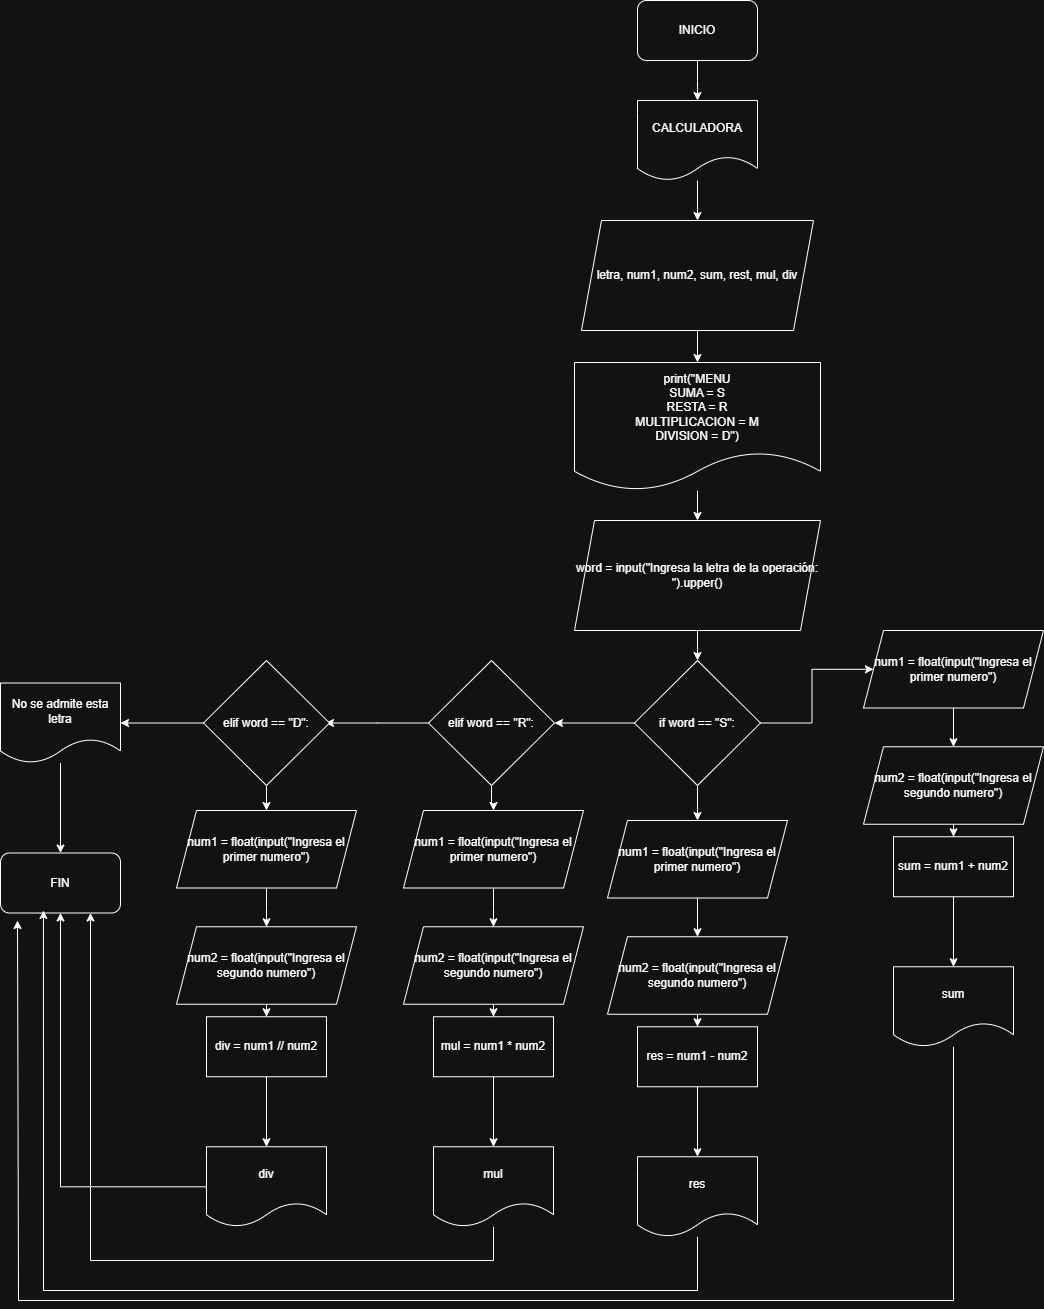

The diagram above was exported from draw.io. Its source (the exported page's mxGraphModel, read from the mxfile embedded in the PNG):
<mxGraphModel dx="1699" dy="473" grid="1" gridSize="10" guides="1" tooltips="1" connect="1" arrows="1" fold="1" page="1" pageScale="1" pageWidth="827" pageHeight="1169" math="0" shadow="0">
  <root>
    <mxCell id="0" />
    <mxCell id="1" parent="0" />
    <mxCell id="Gg-4CT11SF1iJmWvsJxY-2" style="edgeStyle=orthogonalEdgeStyle;rounded=0;orthogonalLoop=1;jettySize=auto;html=1;" parent="1" source="Gg-4CT11SF1iJmWvsJxY-1" edge="1">
      <mxGeometry relative="1" as="geometry">
        <mxPoint x="414" y="250" as="targetPoint" />
      </mxGeometry>
    </mxCell>
    <mxCell id="Gg-4CT11SF1iJmWvsJxY-1" value="INICIO" style="rounded=1;whiteSpace=wrap;html=1;" parent="1" vertex="1">
      <mxGeometry x="354" y="150" width="120" height="60" as="geometry" />
    </mxCell>
    <mxCell id="dtubPjZ-IvrMUzOh1GMb-2" value="" style="edgeStyle=orthogonalEdgeStyle;rounded=0;orthogonalLoop=1;jettySize=auto;html=1;" edge="1" parent="1" source="Gg-4CT11SF1iJmWvsJxY-3" target="dtubPjZ-IvrMUzOh1GMb-1">
      <mxGeometry relative="1" as="geometry" />
    </mxCell>
    <mxCell id="Gg-4CT11SF1iJmWvsJxY-3" value="CALCULADORA" style="shape=document;whiteSpace=wrap;html=1;boundedLbl=1;" parent="1" vertex="1">
      <mxGeometry x="354" y="250" width="120" height="80" as="geometry" />
    </mxCell>
    <mxCell id="dtubPjZ-IvrMUzOh1GMb-4" value="" style="edgeStyle=orthogonalEdgeStyle;rounded=0;orthogonalLoop=1;jettySize=auto;html=1;" edge="1" parent="1" source="dtubPjZ-IvrMUzOh1GMb-1" target="dtubPjZ-IvrMUzOh1GMb-3">
      <mxGeometry relative="1" as="geometry" />
    </mxCell>
    <mxCell id="dtubPjZ-IvrMUzOh1GMb-1" value="letra, num1, num2, sum, rest, mul, div" style="shape=parallelogram;perimeter=parallelogramPerimeter;whiteSpace=wrap;html=1;fixedSize=1;" vertex="1" parent="1">
      <mxGeometry x="298" y="370" width="232" height="110" as="geometry" />
    </mxCell>
    <mxCell id="dtubPjZ-IvrMUzOh1GMb-6" value="" style="edgeStyle=orthogonalEdgeStyle;rounded=0;orthogonalLoop=1;jettySize=auto;html=1;" edge="1" parent="1" source="dtubPjZ-IvrMUzOh1GMb-3" target="dtubPjZ-IvrMUzOh1GMb-5">
      <mxGeometry relative="1" as="geometry" />
    </mxCell>
    <mxCell id="dtubPjZ-IvrMUzOh1GMb-3" value="print(&quot;MENU&lt;div&gt;SUMA = S&lt;/div&gt;&lt;div&gt;RESTA = R&lt;/div&gt;&lt;div&gt;MULTIPLICACION = M&lt;/div&gt;&lt;div&gt;DIVISION = D&quot;)&lt;/div&gt;" style="shape=document;whiteSpace=wrap;html=1;boundedLbl=1;" vertex="1" parent="1">
      <mxGeometry x="291" y="512" width="246" height="128" as="geometry" />
    </mxCell>
    <mxCell id="dtubPjZ-IvrMUzOh1GMb-8" value="" style="edgeStyle=orthogonalEdgeStyle;rounded=0;orthogonalLoop=1;jettySize=auto;html=1;" edge="1" parent="1" source="dtubPjZ-IvrMUzOh1GMb-5" target="dtubPjZ-IvrMUzOh1GMb-7">
      <mxGeometry relative="1" as="geometry" />
    </mxCell>
    <mxCell id="dtubPjZ-IvrMUzOh1GMb-5" value="word = input(&quot;Ingresa la letra de la operación: &quot;).upper()" style="shape=parallelogram;perimeter=parallelogramPerimeter;whiteSpace=wrap;html=1;fixedSize=1;" vertex="1" parent="1">
      <mxGeometry x="291" y="670" width="246" height="110" as="geometry" />
    </mxCell>
    <mxCell id="dtubPjZ-IvrMUzOh1GMb-10" value="" style="edgeStyle=orthogonalEdgeStyle;rounded=0;orthogonalLoop=1;jettySize=auto;html=1;" edge="1" parent="1" source="dtubPjZ-IvrMUzOh1GMb-7" target="dtubPjZ-IvrMUzOh1GMb-9">
      <mxGeometry relative="1" as="geometry" />
    </mxCell>
    <mxCell id="dtubPjZ-IvrMUzOh1GMb-17" value="" style="edgeStyle=orthogonalEdgeStyle;rounded=0;orthogonalLoop=1;jettySize=auto;html=1;" edge="1" parent="1" source="dtubPjZ-IvrMUzOh1GMb-7" target="dtubPjZ-IvrMUzOh1GMb-16">
      <mxGeometry relative="1" as="geometry" />
    </mxCell>
    <mxCell id="dtubPjZ-IvrMUzOh1GMb-24" style="edgeStyle=orthogonalEdgeStyle;rounded=0;orthogonalLoop=1;jettySize=auto;html=1;entryX=0.5;entryY=0;entryDx=0;entryDy=0;" edge="1" parent="1" source="dtubPjZ-IvrMUzOh1GMb-7" target="dtubPjZ-IvrMUzOh1GMb-19">
      <mxGeometry relative="1" as="geometry" />
    </mxCell>
    <mxCell id="dtubPjZ-IvrMUzOh1GMb-7" value="if word == &quot;S&quot;:" style="rhombus;whiteSpace=wrap;html=1;" vertex="1" parent="1">
      <mxGeometry x="351" y="810" width="126" height="125" as="geometry" />
    </mxCell>
    <mxCell id="dtubPjZ-IvrMUzOh1GMb-12" value="" style="edgeStyle=orthogonalEdgeStyle;rounded=0;orthogonalLoop=1;jettySize=auto;html=1;" edge="1" parent="1" source="dtubPjZ-IvrMUzOh1GMb-9">
      <mxGeometry relative="1" as="geometry">
        <mxPoint x="670" y="896.25" as="targetPoint" />
      </mxGeometry>
    </mxCell>
    <mxCell id="dtubPjZ-IvrMUzOh1GMb-9" value="num1 = float(input(&quot;Ingresa el primer numero&quot;)" style="shape=parallelogram;perimeter=parallelogramPerimeter;whiteSpace=wrap;html=1;fixedSize=1;" vertex="1" parent="1">
      <mxGeometry x="580" y="780" width="180" height="77.5" as="geometry" />
    </mxCell>
    <mxCell id="dtubPjZ-IvrMUzOh1GMb-15" value="" style="edgeStyle=orthogonalEdgeStyle;rounded=0;orthogonalLoop=1;jettySize=auto;html=1;" edge="1" parent="1" source="dtubPjZ-IvrMUzOh1GMb-13" target="dtubPjZ-IvrMUzOh1GMb-14">
      <mxGeometry relative="1" as="geometry" />
    </mxCell>
    <mxCell id="dtubPjZ-IvrMUzOh1GMb-13" value="num2 = float(input(&quot;Ingresa el segundo numero&quot;)" style="shape=parallelogram;perimeter=parallelogramPerimeter;whiteSpace=wrap;html=1;fixedSize=1;" vertex="1" parent="1">
      <mxGeometry x="580" y="896.25" width="180" height="77.5" as="geometry" />
    </mxCell>
    <mxCell id="dtubPjZ-IvrMUzOh1GMb-26" value="" style="edgeStyle=orthogonalEdgeStyle;rounded=0;orthogonalLoop=1;jettySize=auto;html=1;" edge="1" parent="1" source="dtubPjZ-IvrMUzOh1GMb-14" target="dtubPjZ-IvrMUzOh1GMb-25">
      <mxGeometry relative="1" as="geometry" />
    </mxCell>
    <mxCell id="dtubPjZ-IvrMUzOh1GMb-14" value="sum = num1 + num2" style="whiteSpace=wrap;html=1;" vertex="1" parent="1">
      <mxGeometry x="610" y="986.25" width="120" height="60" as="geometry" />
    </mxCell>
    <mxCell id="dtubPjZ-IvrMUzOh1GMb-30" value="" style="edgeStyle=orthogonalEdgeStyle;rounded=0;orthogonalLoop=1;jettySize=auto;html=1;" edge="1" parent="1" source="dtubPjZ-IvrMUzOh1GMb-16">
      <mxGeometry relative="1" as="geometry">
        <mxPoint x="42" y="872.5" as="targetPoint" />
      </mxGeometry>
    </mxCell>
    <mxCell id="dtubPjZ-IvrMUzOh1GMb-39" value="" style="edgeStyle=orthogonalEdgeStyle;rounded=0;orthogonalLoop=1;jettySize=auto;html=1;" edge="1" parent="1" source="dtubPjZ-IvrMUzOh1GMb-16" target="dtubPjZ-IvrMUzOh1GMb-33">
      <mxGeometry relative="1" as="geometry" />
    </mxCell>
    <mxCell id="dtubPjZ-IvrMUzOh1GMb-16" value="elif word == &quot;R&quot;:" style="rhombus;whiteSpace=wrap;html=1;" vertex="1" parent="1">
      <mxGeometry x="145" y="810" width="126" height="125" as="geometry" />
    </mxCell>
    <mxCell id="dtubPjZ-IvrMUzOh1GMb-18" value="" style="edgeStyle=orthogonalEdgeStyle;rounded=0;orthogonalLoop=1;jettySize=auto;html=1;" edge="1" parent="1" source="dtubPjZ-IvrMUzOh1GMb-19">
      <mxGeometry relative="1" as="geometry">
        <mxPoint x="414" y="1086.25" as="targetPoint" />
      </mxGeometry>
    </mxCell>
    <mxCell id="dtubPjZ-IvrMUzOh1GMb-19" value="num1 = float(input(&quot;Ingresa el primer numero&quot;)" style="shape=parallelogram;perimeter=parallelogramPerimeter;whiteSpace=wrap;html=1;fixedSize=1;" vertex="1" parent="1">
      <mxGeometry x="324" y="970" width="180" height="77.5" as="geometry" />
    </mxCell>
    <mxCell id="dtubPjZ-IvrMUzOh1GMb-20" value="" style="edgeStyle=orthogonalEdgeStyle;rounded=0;orthogonalLoop=1;jettySize=auto;html=1;" edge="1" parent="1" source="dtubPjZ-IvrMUzOh1GMb-21" target="dtubPjZ-IvrMUzOh1GMb-22">
      <mxGeometry relative="1" as="geometry" />
    </mxCell>
    <mxCell id="dtubPjZ-IvrMUzOh1GMb-21" value="num2 = float(input(&quot;Ingresa el segundo numero&quot;)" style="shape=parallelogram;perimeter=parallelogramPerimeter;whiteSpace=wrap;html=1;fixedSize=1;" vertex="1" parent="1">
      <mxGeometry x="324" y="1086.25" width="180" height="77.5" as="geometry" />
    </mxCell>
    <mxCell id="dtubPjZ-IvrMUzOh1GMb-28" value="" style="edgeStyle=orthogonalEdgeStyle;rounded=0;orthogonalLoop=1;jettySize=auto;html=1;" edge="1" parent="1" source="dtubPjZ-IvrMUzOh1GMb-22" target="dtubPjZ-IvrMUzOh1GMb-27">
      <mxGeometry relative="1" as="geometry" />
    </mxCell>
    <mxCell id="dtubPjZ-IvrMUzOh1GMb-22" value="res = num1 - num2" style="whiteSpace=wrap;html=1;" vertex="1" parent="1">
      <mxGeometry x="354" y="1176.25" width="120" height="60" as="geometry" />
    </mxCell>
    <mxCell id="dtubPjZ-IvrMUzOh1GMb-62" style="edgeStyle=orthogonalEdgeStyle;rounded=0;orthogonalLoop=1;jettySize=auto;html=1;" edge="1" parent="1" source="dtubPjZ-IvrMUzOh1GMb-25">
      <mxGeometry relative="1" as="geometry">
        <mxPoint x="-266" y="1070" as="targetPoint" />
        <Array as="points">
          <mxPoint x="670" y="1450" />
          <mxPoint x="-265" y="1450" />
        </Array>
      </mxGeometry>
    </mxCell>
    <mxCell id="dtubPjZ-IvrMUzOh1GMb-25" value="sum" style="shape=document;whiteSpace=wrap;html=1;boundedLbl=1;" vertex="1" parent="1">
      <mxGeometry x="610" y="1116.25" width="120" height="80" as="geometry" />
    </mxCell>
    <mxCell id="dtubPjZ-IvrMUzOh1GMb-27" value="res" style="shape=document;whiteSpace=wrap;html=1;boundedLbl=1;" vertex="1" parent="1">
      <mxGeometry x="354" y="1306.25" width="120" height="80" as="geometry" />
    </mxCell>
    <mxCell id="dtubPjZ-IvrMUzOh1GMb-54" value="" style="edgeStyle=orthogonalEdgeStyle;rounded=0;orthogonalLoop=1;jettySize=auto;html=1;" edge="1" parent="1" source="dtubPjZ-IvrMUzOh1GMb-31" target="dtubPjZ-IvrMUzOh1GMb-48">
      <mxGeometry relative="1" as="geometry" />
    </mxCell>
    <mxCell id="dtubPjZ-IvrMUzOh1GMb-56" value="" style="edgeStyle=orthogonalEdgeStyle;rounded=0;orthogonalLoop=1;jettySize=auto;html=1;" edge="1" parent="1" source="dtubPjZ-IvrMUzOh1GMb-31" target="dtubPjZ-IvrMUzOh1GMb-55">
      <mxGeometry relative="1" as="geometry" />
    </mxCell>
    <mxCell id="dtubPjZ-IvrMUzOh1GMb-31" value="elif word == &quot;D&quot;:" style="rhombus;whiteSpace=wrap;html=1;" vertex="1" parent="1">
      <mxGeometry x="-80" y="810" width="126" height="125" as="geometry" />
    </mxCell>
    <mxCell id="dtubPjZ-IvrMUzOh1GMb-32" value="" style="edgeStyle=orthogonalEdgeStyle;rounded=0;orthogonalLoop=1;jettySize=auto;html=1;" edge="1" parent="1" source="dtubPjZ-IvrMUzOh1GMb-33">
      <mxGeometry relative="1" as="geometry">
        <mxPoint x="210" y="1076.25" as="targetPoint" />
      </mxGeometry>
    </mxCell>
    <mxCell id="dtubPjZ-IvrMUzOh1GMb-33" value="num1 = float(input(&quot;Ingresa el primer numero&quot;)" style="shape=parallelogram;perimeter=parallelogramPerimeter;whiteSpace=wrap;html=1;fixedSize=1;" vertex="1" parent="1">
      <mxGeometry x="120" y="960" width="180" height="77.5" as="geometry" />
    </mxCell>
    <mxCell id="dtubPjZ-IvrMUzOh1GMb-34" value="" style="edgeStyle=orthogonalEdgeStyle;rounded=0;orthogonalLoop=1;jettySize=auto;html=1;" edge="1" parent="1" source="dtubPjZ-IvrMUzOh1GMb-35" target="dtubPjZ-IvrMUzOh1GMb-37">
      <mxGeometry relative="1" as="geometry" />
    </mxCell>
    <mxCell id="dtubPjZ-IvrMUzOh1GMb-35" value="num2 = float(input(&quot;Ingresa el segundo numero&quot;)" style="shape=parallelogram;perimeter=parallelogramPerimeter;whiteSpace=wrap;html=1;fixedSize=1;" vertex="1" parent="1">
      <mxGeometry x="120" y="1076.25" width="180" height="77.5" as="geometry" />
    </mxCell>
    <mxCell id="dtubPjZ-IvrMUzOh1GMb-36" value="" style="edgeStyle=orthogonalEdgeStyle;rounded=0;orthogonalLoop=1;jettySize=auto;html=1;" edge="1" parent="1" source="dtubPjZ-IvrMUzOh1GMb-37" target="dtubPjZ-IvrMUzOh1GMb-38">
      <mxGeometry relative="1" as="geometry" />
    </mxCell>
    <mxCell id="dtubPjZ-IvrMUzOh1GMb-37" value="mul = num1 * num2" style="whiteSpace=wrap;html=1;" vertex="1" parent="1">
      <mxGeometry x="150" y="1166.25" width="120" height="60" as="geometry" />
    </mxCell>
    <mxCell id="dtubPjZ-IvrMUzOh1GMb-60" style="edgeStyle=orthogonalEdgeStyle;rounded=0;orthogonalLoop=1;jettySize=auto;html=1;entryX=0.75;entryY=1;entryDx=0;entryDy=0;" edge="1" parent="1" source="dtubPjZ-IvrMUzOh1GMb-38" target="dtubPjZ-IvrMUzOh1GMb-57">
      <mxGeometry relative="1" as="geometry">
        <Array as="points">
          <mxPoint x="210" y="1410" />
          <mxPoint x="-193" y="1410" />
        </Array>
      </mxGeometry>
    </mxCell>
    <mxCell id="dtubPjZ-IvrMUzOh1GMb-38" value="mul" style="shape=document;whiteSpace=wrap;html=1;boundedLbl=1;" vertex="1" parent="1">
      <mxGeometry x="150" y="1296.25" width="120" height="80" as="geometry" />
    </mxCell>
    <mxCell id="dtubPjZ-IvrMUzOh1GMb-47" value="" style="edgeStyle=orthogonalEdgeStyle;rounded=0;orthogonalLoop=1;jettySize=auto;html=1;" edge="1" parent="1" source="dtubPjZ-IvrMUzOh1GMb-48">
      <mxGeometry relative="1" as="geometry">
        <mxPoint x="-17" y="1076.25" as="targetPoint" />
      </mxGeometry>
    </mxCell>
    <mxCell id="dtubPjZ-IvrMUzOh1GMb-48" value="num1 = float(input(&quot;Ingresa el primer numero&quot;)" style="shape=parallelogram;perimeter=parallelogramPerimeter;whiteSpace=wrap;html=1;fixedSize=1;" vertex="1" parent="1">
      <mxGeometry x="-107" y="960" width="180" height="77.5" as="geometry" />
    </mxCell>
    <mxCell id="dtubPjZ-IvrMUzOh1GMb-49" value="" style="edgeStyle=orthogonalEdgeStyle;rounded=0;orthogonalLoop=1;jettySize=auto;html=1;" edge="1" parent="1" source="dtubPjZ-IvrMUzOh1GMb-50" target="dtubPjZ-IvrMUzOh1GMb-52">
      <mxGeometry relative="1" as="geometry" />
    </mxCell>
    <mxCell id="dtubPjZ-IvrMUzOh1GMb-50" value="num2 = float(input(&quot;Ingresa el segundo numero&quot;)" style="shape=parallelogram;perimeter=parallelogramPerimeter;whiteSpace=wrap;html=1;fixedSize=1;" vertex="1" parent="1">
      <mxGeometry x="-107" y="1076.25" width="180" height="77.5" as="geometry" />
    </mxCell>
    <mxCell id="dtubPjZ-IvrMUzOh1GMb-51" value="" style="edgeStyle=orthogonalEdgeStyle;rounded=0;orthogonalLoop=1;jettySize=auto;html=1;" edge="1" parent="1" source="dtubPjZ-IvrMUzOh1GMb-52" target="dtubPjZ-IvrMUzOh1GMb-53">
      <mxGeometry relative="1" as="geometry" />
    </mxCell>
    <mxCell id="dtubPjZ-IvrMUzOh1GMb-52" value="div = num1 // num2" style="whiteSpace=wrap;html=1;" vertex="1" parent="1">
      <mxGeometry x="-77" y="1166.25" width="120" height="60" as="geometry" />
    </mxCell>
    <mxCell id="dtubPjZ-IvrMUzOh1GMb-59" style="edgeStyle=orthogonalEdgeStyle;rounded=0;orthogonalLoop=1;jettySize=auto;html=1;entryX=0.5;entryY=1;entryDx=0;entryDy=0;" edge="1" parent="1" source="dtubPjZ-IvrMUzOh1GMb-53" target="dtubPjZ-IvrMUzOh1GMb-57">
      <mxGeometry relative="1" as="geometry" />
    </mxCell>
    <mxCell id="dtubPjZ-IvrMUzOh1GMb-53" value="div" style="shape=document;whiteSpace=wrap;html=1;boundedLbl=1;" vertex="1" parent="1">
      <mxGeometry x="-77" y="1296.25" width="120" height="80" as="geometry" />
    </mxCell>
    <mxCell id="dtubPjZ-IvrMUzOh1GMb-58" value="" style="edgeStyle=orthogonalEdgeStyle;rounded=0;orthogonalLoop=1;jettySize=auto;html=1;" edge="1" parent="1" source="dtubPjZ-IvrMUzOh1GMb-55" target="dtubPjZ-IvrMUzOh1GMb-57">
      <mxGeometry relative="1" as="geometry" />
    </mxCell>
    <mxCell id="dtubPjZ-IvrMUzOh1GMb-55" value="No se admite esta letra" style="shape=document;whiteSpace=wrap;html=1;boundedLbl=1;" vertex="1" parent="1">
      <mxGeometry x="-283" y="832.5" width="120" height="80" as="geometry" />
    </mxCell>
    <mxCell id="dtubPjZ-IvrMUzOh1GMb-57" value="FIN" style="rounded=1;whiteSpace=wrap;html=1;" vertex="1" parent="1">
      <mxGeometry x="-283" y="1002.5" width="120" height="60" as="geometry" />
    </mxCell>
    <mxCell id="dtubPjZ-IvrMUzOh1GMb-61" style="edgeStyle=orthogonalEdgeStyle;rounded=0;orthogonalLoop=1;jettySize=auto;html=1;entryX=0.358;entryY=0.958;entryDx=0;entryDy=0;entryPerimeter=0;" edge="1" parent="1" source="dtubPjZ-IvrMUzOh1GMb-27" target="dtubPjZ-IvrMUzOh1GMb-57">
      <mxGeometry relative="1" as="geometry">
        <Array as="points">
          <mxPoint x="414" y="1440" />
          <mxPoint x="-240" y="1440" />
        </Array>
      </mxGeometry>
    </mxCell>
  </root>
</mxGraphModel>